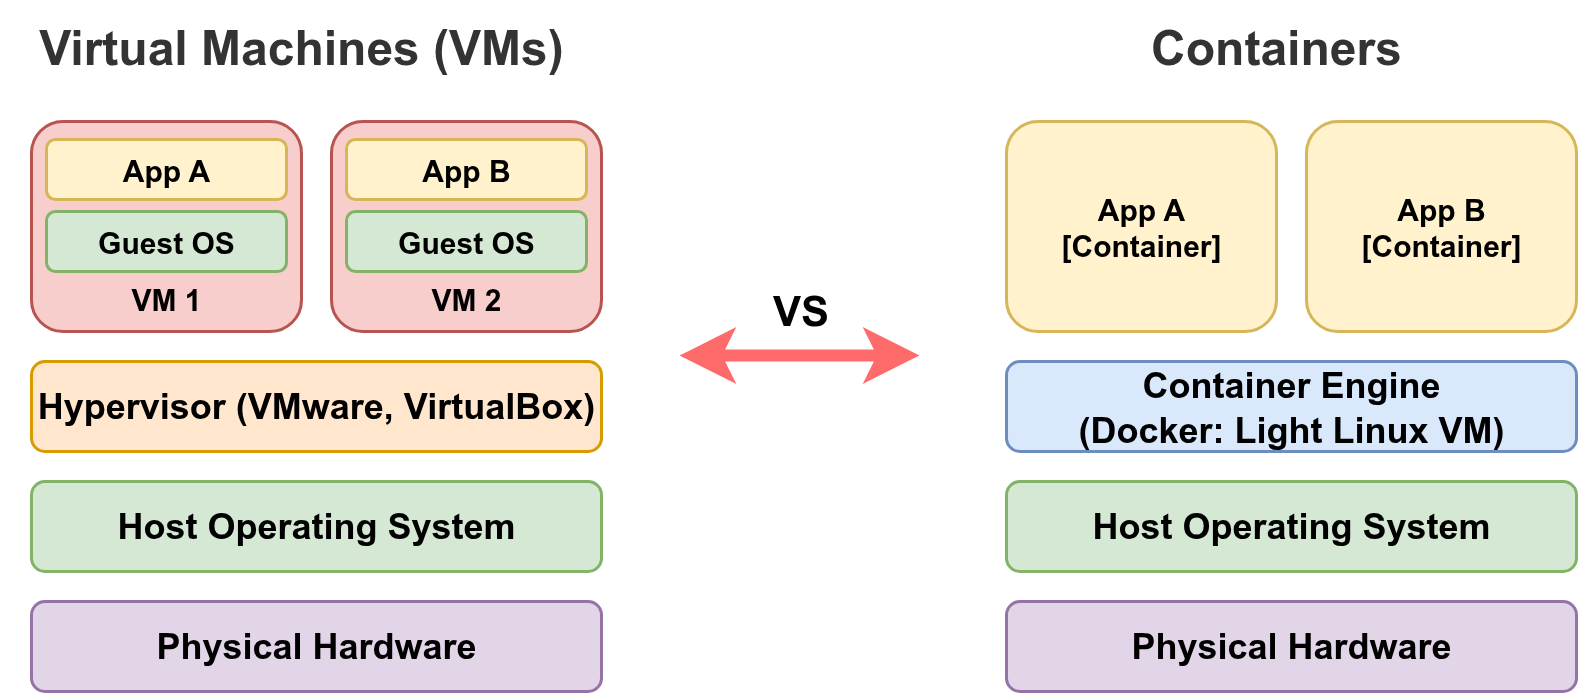

The diagram above was exported from draw.io. Its source (the exported page's mxGraphModel, read from the mxfile embedded in the PNG):
<mxGraphModel dx="1127" dy="688" grid="1" gridSize="10" guides="1" tooltips="1" connect="1" arrows="1" fold="1" page="1" pageScale="1" pageWidth="850" pageHeight="1100" math="0" shadow="0">
  <root>
    <mxCell id="0" />
    <mxCell id="1" parent="0" />
    <mxCell id="vm-title" value="Virtual Machines (VMs)" style="text;html=1;strokeColor=none;fillColor=none;align=center;verticalAlign=middle;whiteSpace=wrap;rounded=0;fontSize=16;fontStyle=1;fontColor=#333333;" parent="1" vertex="1">
      <mxGeometry x="100" y="120" width="200" height="30" as="geometry" />
    </mxCell>
    <mxCell id="vm-hardware" value="Physical Hardware" style="rounded=1;whiteSpace=wrap;html=1;fillColor=#E1D5E7;strokeColor=#9673A6;fontSize=12;fontStyle=1;" parent="1" vertex="1">
      <mxGeometry x="110" y="320" width="190" height="30" as="geometry" />
    </mxCell>
    <mxCell id="vm-host-os" value="Host Operating System" style="rounded=1;whiteSpace=wrap;html=1;fillColor=#D5E8D4;strokeColor=#82B366;fontSize=12;fontStyle=1;" parent="1" vertex="1">
      <mxGeometry x="110" y="280" width="190" height="30" as="geometry" />
    </mxCell>
    <mxCell id="vm-hypervisor" value="Hypervisor (VMware, VirtualBox)" style="rounded=1;whiteSpace=wrap;html=1;fillColor=#FFE6CC;strokeColor=#D79B00;fontSize=12;fontStyle=1;" parent="1" vertex="1">
      <mxGeometry x="110" y="240" width="190" height="30" as="geometry" />
    </mxCell>
    <mxCell id="vm1" value="&lt;div&gt;&lt;br&gt;&lt;/div&gt;&lt;div&gt;&lt;br&gt;&lt;/div&gt;&lt;div&gt;&lt;br&gt;&lt;/div&gt;&lt;div&gt;&lt;br&gt;&lt;/div&gt;&lt;div&gt;&lt;br&gt;&lt;/div&gt;VM 1&lt;div&gt;&lt;br/&gt;&lt;/div&gt;" style="rounded=1;whiteSpace=wrap;html=1;fillColor=#F8CECC;strokeColor=#B85450;fontSize=10;fontStyle=1;" parent="1" vertex="1">
      <mxGeometry x="110" y="160" width="90" height="70" as="geometry" />
    </mxCell>
    <mxCell id="vm2" value="&lt;br&gt;&lt;br&gt;&lt;br&gt;&lt;br&gt;VM 2" style="rounded=1;whiteSpace=wrap;html=1;fillColor=#F8CECC;strokeColor=#B85450;fontSize=10;fontStyle=1;" parent="1" vertex="1">
      <mxGeometry x="210" y="160" width="90" height="70" as="geometry" />
    </mxCell>
    <mxCell id="container-title" value="Containers" style="text;html=1;strokeColor=none;fillColor=none;align=center;verticalAlign=middle;whiteSpace=wrap;rounded=0;fontSize=16;fontStyle=1;fontColor=#333333;" parent="1" vertex="1">
      <mxGeometry x="425" y="120" width="200" height="30" as="geometry" />
    </mxCell>
    <mxCell id="container-hardware" value="Physical Hardware" style="rounded=1;whiteSpace=wrap;html=1;fillColor=#E1D5E7;strokeColor=#9673A6;fontSize=12;fontStyle=1;" parent="1" vertex="1">
      <mxGeometry x="435" y="320" width="190" height="30" as="geometry" />
    </mxCell>
    <mxCell id="container-host-os" value="Host Operating System" style="rounded=1;whiteSpace=wrap;html=1;fillColor=#D5E8D4;strokeColor=#82B366;fontSize=12;fontStyle=1;" parent="1" vertex="1">
      <mxGeometry x="435" y="280" width="190" height="30" as="geometry" />
    </mxCell>
    <mxCell id="container-engine" value="Container Engine &lt;br&gt;(Docker: Light Linux VM)" style="rounded=1;whiteSpace=wrap;html=1;fillColor=#DAE8FC;strokeColor=#6C8EBF;fontSize=12;fontStyle=1;" parent="1" vertex="1">
      <mxGeometry x="435" y="240" width="190" height="30" as="geometry" />
    </mxCell>
    <mxCell id="container1" value="App A&lt;br&gt;[Container]" style="rounded=1;whiteSpace=wrap;html=1;fillColor=#FFF2CC;strokeColor=#D6B656;fontSize=10;fontStyle=1;" parent="1" vertex="1">
      <mxGeometry x="435" y="160" width="90" height="70" as="geometry" />
    </mxCell>
    <mxCell id="container2" value="App B&lt;br&gt;[Container]" style="rounded=1;whiteSpace=wrap;html=1;fillColor=#FFF2CC;strokeColor=#D6B656;fontSize=10;fontStyle=1;" parent="1" vertex="1">
      <mxGeometry x="535" y="160" width="90" height="70" as="geometry" />
    </mxCell>
    <mxCell id="vs-arrow" value="VS" style="edgeStyle=orthogonalEdgeStyle;rounded=0;orthogonalLoop=1;jettySize=auto;html=1;strokeColor=#FF6B6B;strokeWidth=4;fontSize=14;fontStyle=1;startArrow=classic;startFill=1;" parent="1" edge="1">
      <mxGeometry y="15" relative="1" as="geometry">
        <mxPoint x="326" y="238" as="sourcePoint" />
        <mxPoint x="406" y="238" as="targetPoint" />
        <mxPoint as="offset" />
      </mxGeometry>
    </mxCell>
    <mxCell id="t4ozNGfXBKy8lUcGBtaw-1" value="Guest OS" style="rounded=1;whiteSpace=wrap;html=1;fillColor=#D5E8D4;strokeColor=#82B366;fontSize=10;fontStyle=1;" vertex="1" parent="1">
      <mxGeometry x="115" y="190" width="80" height="20" as="geometry" />
    </mxCell>
    <mxCell id="t4ozNGfXBKy8lUcGBtaw-2" value="App A" style="rounded=1;whiteSpace=wrap;html=1;fillColor=#FFF2CC;strokeColor=#D6B656;fontSize=10;fontStyle=1;" vertex="1" parent="1">
      <mxGeometry x="115" y="166" width="80" height="20" as="geometry" />
    </mxCell>
    <mxCell id="t4ozNGfXBKy8lUcGBtaw-4" value="Guest OS" style="rounded=1;whiteSpace=wrap;html=1;fillColor=#D5E8D4;strokeColor=#82B366;fontSize=10;fontStyle=1;" vertex="1" parent="1">
      <mxGeometry x="215" y="190" width="80" height="20" as="geometry" />
    </mxCell>
    <mxCell id="t4ozNGfXBKy8lUcGBtaw-6" value="App B" style="rounded=1;whiteSpace=wrap;html=1;fillColor=#FFF2CC;strokeColor=#D6B656;fontSize=10;fontStyle=1;" vertex="1" parent="1">
      <mxGeometry x="215" y="166" width="80" height="20" as="geometry" />
    </mxCell>
  </root>
</mxGraphModel>